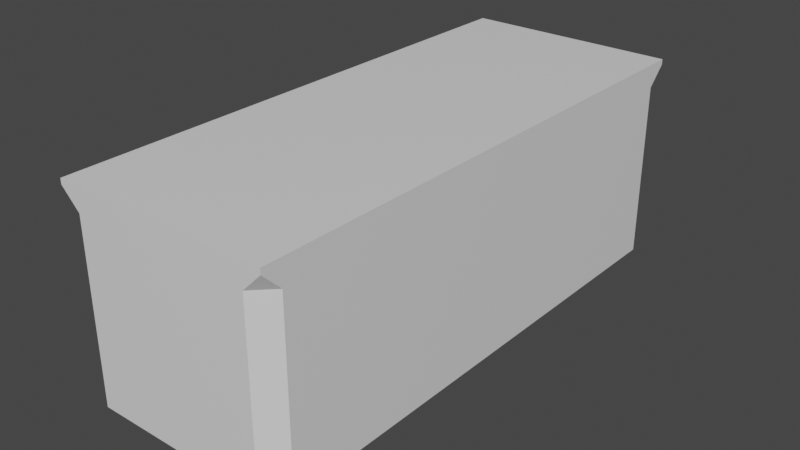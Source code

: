 # Source: table.blend  (saved by Blender 2.81.16; exported with 4.5.12 LTS)
import bpy
from mathutils import Matrix  # noqa: F401  (used for matrix-valued properties, if any)

bpy.ops.wm.read_factory_settings(use_empty=True)
scene = bpy.context.scene
scene.name = 'Scene'

# ---- collections
col_collection = bpy.data.collections.new('Collection'); scene.collection.children.link(col_collection)

# ---- materials (node trees are filled in below, after node groups)
mat_material = bpy.data.materials.new('Material')
mat_material.alpha_threshold = 0.0
mat_material.use_transparent_shadow = False
mat_material.line_color = (0.0, 0.0, 0.0, 1.0)

# ---- material node trees
mat_material.use_nodes = True; mat_material.node_tree.nodes.clear()
_N = mat_material.node_tree.nodes; _L = mat_material.node_tree.links
n0 = _N.new('ShaderNodeOutputMaterial'); n0.name = 'Material Output'; n0.location = (300, 300)
n1 = _N.new('ShaderNodeBsdfPrincipled'); n1.name = 'Principled BSDF'; n1.location = (10, 300)
n1.distribution = 'GGX'
n1.subsurface_method = 'BURLEY'
n1.inputs[2].default_value = 0.4
n1.inputs[3].default_value = 1.45
n1.inputs[27].default_value = (0.0, 0.0, 0.0, 1.0)
n1.inputs[28].default_value = 1.0
_L.new(n1.outputs[0], n0.inputs[0])
n0.is_active_output = True

# ---- world
world_world = bpy.data.worlds.new('World'); scene.world = world_world
world_world.use_nodes = True; world_world.node_tree.nodes.clear()
_N = world_world.node_tree.nodes; _L = world_world.node_tree.links
n0 = _N.new('ShaderNodeOutputWorld'); n0.name = 'World Output'; n0.location = (300, 300)
n1 = _N.new('ShaderNodeBackground'); n1.name = 'Background'; n1.location = (10, 300)
n1.inputs[0].default_value = (0.05088, 0.05088, 0.05088, 1.0)
_L.new(n1.outputs[0], n0.inputs[0])
n0.is_active_output = True
world_world.color = (0.05088, 0.05088, 0.05088)
world_world.use_sun_shadow = False
world_world.sun_shadow_jitter_overblur = 0.0

# ---- meshes
me_cube = bpy.data.meshes.new('Cube')
me_cube.from_pydata([(1.0, 2.5, 1.0), (1.0, -2.5, 1.0), (-1.0, 2.5, 1.0), (-1.0, -2.5, 1.0), (1.0, 2.5, 1.05), (1.0, -2.5, 1.05), (-1.0, 2.5, 1.05), (-1.0, -2.5, 1.05), (1.0, -2.5, 1.0), (-1.0, -2.5, 1.0), (1.0, 2.5, 1.0), (-1.0, 2.5, 1.0), (1.0, -2.5, 1.05), (-1.0, -2.5, 1.05), (1.0, 2.5, 1.05), (-1.0, 2.5, 1.05), (-1.0, 2.328, -0.8279), (-0.8279, 2.5, -0.8279), (-0.8279, 2.328, -1.0), (-0.8279, -2.328, -1.0), (-0.8279, -2.5, -0.8279), (-1.0, -2.328, -0.8279), (0.8279, 2.328, -1.0), (0.8279, 2.5, -0.8279), (1.0, 2.328, -0.8279), (0.8279, 2.5, 0.8279), (1.0, 2.5, 1.0), (1.0, 2.328, 0.8279), (-1.0, -2.328, 0.8279), (-0.8279, -2.5, 0.8279), (-1.0, -2.5, 1.0), (1.0, -2.328, 0.8279), (1.0, -2.5, 1.0), (0.8279, -2.5, 0.8279), (1.0, -2.328, -0.8279), (0.8279, -2.5, -0.8279), (0.8279, -2.328, -1.0), (-0.8279, 2.5, 0.8279), (-1.0, 2.328, 0.8279), (-1.0, 2.5, 1.0)], [], [(5, 7, 13, 12), (3, 2, 39, 30), (2, 0, 26, 39), (1, 3, 30, 32), (4, 6, 7, 5), (7, 6, 15, 13), (1, 0, 10, 8), (2, 3, 9, 11), (11, 9, 13, 15), (8, 10, 14, 12), (10, 11, 15, 14), (9, 8, 12, 13), (0, 2, 11, 10), (3, 1, 8, 9), (6, 4, 14, 15), (4, 5, 12, 14), (24, 27, 31, 34), (35, 33, 29, 20), (17, 37, 25, 23), (0, 1, 32, 26), (21, 28, 38, 16), (16, 17, 18), (19, 20, 21), (22, 23, 24), (25, 26, 27), (28, 29, 30), (31, 32, 33), (34, 35, 36), (37, 38, 39), (18, 19, 21, 16), (22, 18, 17, 23), (27, 24, 23, 25), (20, 29, 28, 21), (33, 35, 34, 31), (37, 17, 16, 38), (32, 30, 29, 33), (26, 32, 31, 27), (19, 36, 35, 20), (30, 39, 38, 28), (39, 26, 25, 37), (36, 22, 24, 34), (18, 22, 36, 19)])
_uv = me_cube.uv_layers.new(name='UVMap')
_uv.uv.foreach_set('vector', [0.625, 0.75, 0.875, 0.75, 0.875, 0.75, 0.625, 0.75, 0.625, 0.0, 0.625, 0.25, 0.625, 0.25, 0.625, 0.0, 0.625, 0.25, 0.625, 0.5, 0.625, 0.5, 0.625, 0.25, 0.625, 0.75, 0.625, 1.0, 0.625, 1.0, 0.625, 0.75, 0.625, 0.5, 0.875, 0.5, 0.875, 0.75, 0.625, 0.75, 0.875, 0.75, 0.875, 0.5, 0.875, 0.5, 0.875, 0.75, 0.625, 0.75, 0.625, 0.5, 0.625, 0.5, 0.625, 0.75, 0.625, 0.25, 0.625, 0.0, 0.625, 0.0, 0.625, 0.25, 0.625, 0.25, 0.625, 0.0, 0.625, 0.0, 0.625, 0.25, 0.625, 0.75, 0.625, 0.5, 0.625, 0.5, 0.625, 0.75, 0.625, 0.5, 0.625, 0.25, 0.625, 0.25, 0.625, 0.5, 0.625, 1.0, 0.625, 0.75, 0.625, 0.75, 0.625, 1.0, 0.625, 0.5, 0.625, 0.25, 0.625, 0.25, 0.625, 0.5, 0.625, 1.0, 0.625, 0.75, 0.625, 0.75, 0.625, 1.0, 0.875, 0.5, 0.625, 0.5, 0.625, 0.5, 0.875, 0.5, 0.625, 0.5, 0.625, 0.75, 0.625, 0.75, 0.625, 0.5, 0.3965, 0.5086, 0.6035, 0.5086, 0.6035, 0.7414, 0.3965, 0.7414, 0.3965, 0.7715, 0.6035, 0.7715, 0.6035, 0.9785, 0.3965, 0.9785, 0.3965, 0.2715, 0.6035, 0.2715, 0.6035, 0.4785, 0.3965, 0.4785, 0.625, 0.5, 0.625, 0.75, 0.625, 0.75, 0.625, 0.5, 0.3965, 0.008604, 0.6035, 0.008604, 0.6035, 0.2414, 0.3965, 0.2414, 0.3965, 0.2414, 0.3965, 0.25, 0.375, 0.2414, 0.1465, 0.7414, 0.1465, 0.75, 0.125, 0.7414, 0.3535, 0.5086, 0.3535, 0.5, 0.375, 0.5086, 0.6035, 0.4785, 0.625, 0.5, 0.6035, 0.5086, 0.6035, 0.008604, 0.6035, 0.0, 0.625, 0.0, 0.6035, 0.7414, 0.625, 0.75, 0.6035, 0.7715, 0.3965, 0.7414, 0.3965, 0.75, 0.375, 0.7414, 0.6035, 0.2715, 0.6035, 0.2414, 0.625, 0.25, 0.1465, 0.5086, 0.1465, 0.7414, 0.125, 0.7414, 0.125, 0.5086, 0.3535, 0.5086, 0.1465, 0.5086, 0.1465, 0.5, 0.3535, 0.5, 0.6035, 0.5086, 0.3965, 0.5086, 0.3965, 0.4785, 0.6035, 0.4785, 0.3965, 0.9785, 0.6035, 0.9785, 0.6035, 1.0, 0.3965, 1.0, 0.6035, 0.7715, 0.3965, 0.7715, 0.3965, 0.7414, 0.6035, 0.7414, 0.6035, 0.2715, 0.3965, 0.2715, 0.3965, 0.2414, 0.6035, 0.2414, 0.625, 0.75, 0.625, 1.0, 0.6035, 0.9785, 0.6035, 0.7715, 0.625, 0.5, 0.625, 0.75, 0.6035, 0.7414, 0.6035, 0.5086, 0.1465, 0.7414, 0.3535, 0.7414, 0.3535, 0.75, 0.1465, 0.75, 0.625, 0.0, 0.625, 0.25, 0.6035, 0.2414, 0.6035, 0.008604, 0.625, 0.25, 0.625, 0.5, 0.6035, 0.4785, 0.6035, 0.2715, 0.3535, 0.7414, 0.3535, 0.5086, 0.3965, 0.5086, 0.3965, 0.7414, 0.1465, 0.5086, 0.3535, 0.5086, 0.3535, 0.7414, 0.1465, 0.7414])
me_cube.materials.append(mat_material)
me_cube.use_remesh_preserve_volume = False
me_cube.use_remesh_preserve_attributes = False
me_cube.use_mirror_vertex_groups = False
me_cube.update()

# ---- objects
ob_table = bpy.data.objects.new('Table', me_cube)

# ---- transforms, parenting, visibility, modifiers, constraints
ob_table.location = (0.0, 0.0, 0.0)
ob_table.lock_rotations_4d = False
ob_table.empty_display_type = 'ARROWS'
ob_table.lineart.crease_threshold = 0.0

# ---- collection membership
col_collection.objects.link(ob_table)

# ---- scene / render settings (as saved in the file)
scene.frame_start = 1; scene.frame_end = 250; scene.frame_set(1)
scene.render.engine = 'BLENDER_EEVEE_NEXT'
scene.cycles.use_denoising = False
scene.cycles.samples = 128
scene.cycles.sampling_pattern = 'TABULATED_SOBOL'
scene.cycles.use_adaptive_sampling = False
scene.cycles.use_light_tree = False
scene.view_settings.view_transform = 'Filmic'
bpy.context.view_layer.update()

# ---- added for rendering (the .blend has no active camera and no usable light): camera, sun
cam_auto = bpy.data.cameras.new('AutoCamera')
cam_auto.lens = 50.0
cam_auto.sensor_width = 36.0
cam_auto.clip_end = 1000.0
ob_auto_camera = bpy.data.objects.new('AutoCamera', cam_auto)
scene.collection.objects.link(ob_auto_camera)
ob_auto_camera.location = (5.33129, -6.39755, 4.29003)
ob_auto_camera.rotation_euler = (1.09748, -7.21219e-08, 0.694738)
scene.camera = ob_auto_camera
light_auto_sun = bpy.data.lights.new('AutoSun', 'SUN')
light_auto_sun.energy = 3.0
light_auto_sun.angle = 0.0523599
ob_auto_sun = bpy.data.objects.new('AutoSun', light_auto_sun)
scene.collection.objects.link(ob_auto_sun)
ob_auto_sun.rotation_euler = (0.872665, 0.174533, 0.523599)
bpy.context.view_layer.update()
